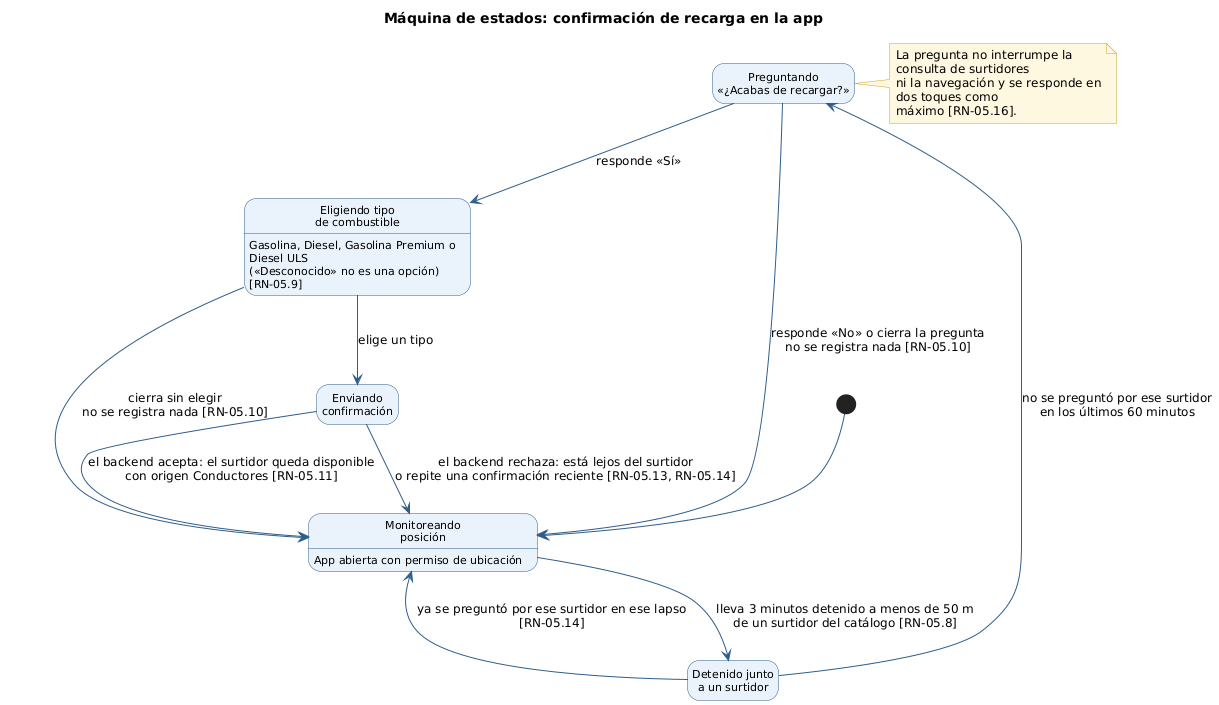

The diagram above was rendered by PlantUML. Its source (embedded in the PNG):
@startuml EST-07_PreguntaRecarga
' EST-07: Máquina de estados de la pregunta «¿Acabas de recargar combustible?» en la app
' Fuente: CU-05 ext. *a (HU-12); reglas RN-05.8 a RN-05.14, RN-05.16

skinparam shadowing false
skinparam defaultFontName "DejaVu Sans"
skinparam defaultFontSize 12
skinparam wrapWidth 220
skinparam ArrowColor #2F5D8A
skinparam state {
  BackgroundColor #EAF2FB
  BorderColor #2F5D8A
  StartColor #2F5D8A
  EndColor #2F5D8A
  AttributeFontSize 11
}
skinparam note {
  BackgroundColor #FFF8E1
  BorderColor #C9A227
}
skinparam legend {
  BackgroundColor #FFF8E1
  BorderColor #C9A227
  FontSize 11
}
hide empty description

title Máquina de estados: confirmación de recarga en la app

state "Monitoreando\nposición" as Monitoreando
state "Detenido junto\na un surtidor" as Detenido
state "Preguntando\n«¿Acabas de recargar?»" as Preguntando
state "Eligiendo tipo\nde combustible" as Eligiendo
state "Enviando\nconfirmación" as Enviando

Monitoreando : App abierta con permiso de ubicación
Eligiendo : Gasolina, Diesel, Gasolina Premium o Diesel ULS\n(«Desconocido» no es una opción) [RN-05.9]

[*] --> Monitoreando
Monitoreando --> Detenido : lleva 3 minutos detenido a menos de 50 m\nde un surtidor del catálogo [RN-05.8]
Detenido --> Preguntando : no se preguntó por ese surtidor\nen los últimos 60 minutos
Detenido --> Monitoreando : ya se preguntó por ese surtidor en ese lapso\n[RN-05.14]
Preguntando --> Eligiendo : responde «Sí»
Preguntando --> Monitoreando : responde «No» o cierra la pregunta\nno se registra nada [RN-05.10]
Eligiendo --> Enviando : elige un tipo
Eligiendo --> Monitoreando : cierra sin elegir\nno se registra nada [RN-05.10]
Enviando --> Monitoreando : el backend acepta: el surtidor queda disponible\ncon origen Conductores [RN-05.11]
Enviando --> Monitoreando : el backend rechaza: está lejos del surtidor\no repite una confirmación reciente [RN-05.13, RN-05.14]

note right of Preguntando
  La pregunta no interrumpe la consulta de surtidores
  ni la navegación y se responde en dos toques como
  máximo [RN-05.16].
end note

@enduml